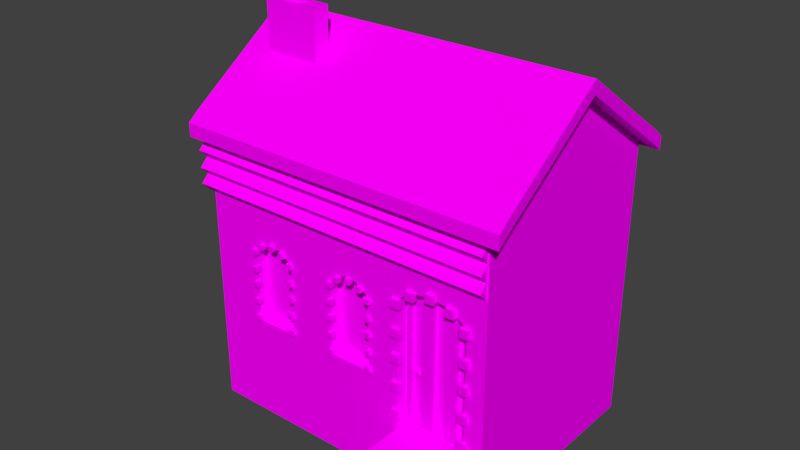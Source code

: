 # Source: b23.blend  (saved by Blender 2.77.0; exported with 4.5.12 LTS)
import bpy
from mathutils import Matrix  # noqa: F401  (used for matrix-valued properties, if any)

bpy.ops.wm.read_factory_settings(use_empty=True)
scene = bpy.context.scene
scene.name = 'Scene'

# ---- collections
col_collection_1 = bpy.data.collections.new('Collection 1'); scene.collection.children.link(col_collection_1)

# ---- images (referenced by path relative to the original .blend; pixels are not part of the script)
import os
ASSET_DIR = os.environ.get("B2B_ASSET_DIR", "")  # directory of the original .blend (textures are referenced by path, not embedded)
HERE = os.path.dirname(os.path.abspath(__file__))  # packed textures are extracted next to this script under _unpacked/

def load_image(name, relpath, width, height, colorspace="sRGB"):
    """Load a texture the original file referenced (path relative to the .blend, or extracted next to this script)."""
    p = next((c for c in (os.path.join(HERE, relpath), os.path.join(ASSET_DIR, relpath)) if relpath and os.path.exists(c)), "")
    if p:
        img = bpy.data.images.load(p, check_existing=True)
        img.name = name
    else:  # same state as the original file: an image datablock whose file is absent (Cycles renders it pink)
        img = bpy.data.images.new(name, width, height)
        img.source = "FILE"
        img.filepath = "//" + (relpath or name)
    img.colorspace_settings.name = colorspace
    return img
img_colorpalette_jpg_001 = load_image('colorPalette.jpg.001', 'colorPalette.jpg', 1024, 1024, 'sRGB')

# ---- materials (node trees are filled in below, after node groups)
mat_material = bpy.data.materials.new('Material')
mat_material.alpha_threshold = 0.0
mat_material.roughness = 0.5
mat_material.line_color = (0.0, 0.0, 0.0, 1.0)

# ---- material node trees
mat_material.use_nodes = True; mat_material.node_tree.nodes.clear()
_N = mat_material.node_tree.nodes; _L = mat_material.node_tree.links
n0 = _N.new('ShaderNodeOutputMaterial'); n0.name = 'Material Output'; n0.location = (300, 300)
n1 = _N.new('ShaderNodeBsdfDiffuse'); n1.name = 'Diffuse BSDF'; n1.location = (10, 300)
n2 = _N.new('ShaderNodeTexCoord'); n2.name = 'Texture Coordinate'; n2.location = (-183, 230)
n3 = _N.new('ShaderNodeTexImage'); n3.name = 'Image Texture'; n3.location = (228, 132)
n3.width = 140
n3.image = img_colorpalette_jpg_001
_L.new(n1.outputs[0], n0.inputs[0])
_L.new(n2.outputs[2], n3.inputs[0])
_L.new(n3.outputs[0], n1.inputs[0])
n0.is_active_output = True

# ---- world
world_world = bpy.data.worlds.new('World'); scene.world = world_world
world_world.color = (0.05088, 0.05088, 0.05088)
world_world.use_sun_shadow = False
world_world.sun_shadow_jitter_overblur = 0.0
world_world.cycles.sampling_method = 'MANUAL'

# ---- meshes
me_cube = bpy.data.meshes.new('Cube')
me_cube.from_pydata([(7.064, 7.064, 0.1073), (5.811, -7.064, 4.096), (-9.428, -7.064, 6.73), (-12.71, 7.064, 0.1073), (7.064, 7.064, 18.34), (5.811, -7.064, 12.26), (-9.428, -7.064, 11.33), (-12.71, 7.064, 18.34), (7.064, 0.0, 0.1073), (-12.71, 1.907e-06, 0.1073), (7.064, -3.338e-06, 23.25), (-12.71, 9.537e-07, 23.25), (7.064, -3.338e-06, 24.11), (7.064, -7.064, 19.2), (7.064, 7.064, 19.2), (-12.71, 7.064, 19.2), (-12.71, -7.064, 19.2), (-12.71, 9.537e-07, 24.11), (8.03, -3.338e-06, 23.25), (8.03, -7.064, 18.34), (-13.68, 9.537e-07, 23.25), (-13.68, 7.064, 18.34), (8.03, 7.064, 18.34), (-13.68, -7.064, 18.34), (8.03, -7.064, 19.2), (8.03, -3.338e-06, 24.11), (-13.68, 9.537e-07, 24.11), (-13.68, 7.064, 19.2), (8.03, 7.064, 19.2), (-13.68, -7.064, 19.2), (7.064, 7.775, 17.77), (-12.71, 7.775, 17.77), (7.064, -7.775, 17.77), (-12.71, -7.775, 17.77), (7.064, -7.775, 18.63), (7.064, 7.775, 18.63), (-12.71, 7.775, 18.63), (-12.71, -7.775, 18.63), (-13.68, -7.775, 18.63), (8.03, -7.775, 17.77), (8.03, -7.775, 18.63), (-13.68, -7.775, 17.77), (-13.68, 7.775, 18.63), (-13.68, 7.775, 17.77), (8.03, 7.775, 18.63), (8.03, 7.775, 17.77), (-5.645, 7.064, 0.1073), (-0.8095, -7.064, 6.754), (-5.645, 7.064, 18.34), (-0.8095, -7.064, 11.59), (-5.645, 9.537e-07, 0.1073), (-5.645, 7.064, 19.2), (-5.645, -7.064, 19.2), (-5.645, -1.192e-06, 24.11), (-5.645, 7.775, 17.77), (-5.645, -7.775, 17.77), (-5.645, 7.775, 18.63), (-5.645, -7.775, 18.63), (7.064, -7.064, 0.1073), (7.064, -7.064, 18.34), (-6.635, -7.064, 6.73), (-6.635, -7.064, 11.33), (5.326, -6.249, 4.581), (5.326, -6.249, 12.01), (1.738, -6.249, 4.581), (1.738, -6.249, 12.01), (1.752, -7.064, 12.63), (5.312, -7.064, 12.63), (2.569, -7.064, 13.03), (3.532, -7.064, 13.17), (4.495, -7.064, 13.03), (5.06, -6.249, 12.21), (2.004, -6.249, 12.21), (4.35, -6.249, 12.56), (3.532, -6.249, 12.68), (2.714, -6.249, 12.56), (6.172, -7.06, 0.1062), (6.172, -11.64, 0.9679), (6.172, -7.06, 0.9679), (6.172, -11.64, 0.1062), (6.172, -7.06, 0.9679), (6.172, -11.11, 0.9679), (6.172, -7.06, 1.908), (6.172, -11.11, 1.908), (6.172, -7.06, 1.908), (6.172, -10.42, 1.908), (6.172, -7.06, 2.775), (6.172, -10.42, 2.775), (6.172, -7.06, 2.775), (6.172, -9.634, 2.775), (6.172, -7.06, 3.706), (6.172, -9.634, 3.706), (6.172, -7.06, 3.706), (6.172, -8.975, 3.706), (1.114, -7.06, 0.1062), (1.114, -11.64, 0.9679), (1.114, -7.06, 0.9679), (1.114, -11.64, 0.1062), (1.114, -7.06, 0.9679), (1.114, -11.11, 0.9679), (1.114, -7.06, 1.908), (1.114, -11.11, 1.908), (1.114, -7.06, 1.908), (1.114, -10.42, 1.908), (1.114, -7.06, 2.775), (1.114, -10.42, 2.775), (1.114, -7.06, 2.775), (1.114, -9.634, 2.775), (1.114, -7.06, 3.706), (1.114, -9.634, 3.706), (1.114, -7.06, 3.706), (1.114, -8.975, 3.706), (-3.583, -7.064, 6.754), (-12.71, -7.064, 0.1073), (-12.71, -7.064, 18.34), (-3.583, -7.064, 11.59), (-6.635, -6.365, 6.73), (-9.428, -6.365, 6.73), (-9.428, -6.365, 11.33), (-6.635, -6.365, 11.33), (-6.844, -7.307, 7.178), (-6.844, -7.307, 6.838), (-9.019, -7.064, 11.75), (-7.044, -7.064, 11.75), (-8.393, -7.064, 12.12), (-7.67, -7.064, 12.12), (-7.044, -6.365, 11.75), (-9.019, -6.365, 11.75), (-7.67, -6.365, 12.12), (-8.393, -6.365, 12.12), (-6.844, -6.966, 6.838), (-6.844, -6.966, 7.178), (-6.504, -7.307, 6.838), (-6.504, -7.307, 7.178), (-6.504, -6.966, 6.838), (-6.504, -6.966, 7.178), (-6.844, -7.307, 8.316), (-6.844, -7.307, 7.976), (-6.844, -6.966, 7.976), (-6.844, -6.966, 8.316), (-6.504, -7.307, 7.976), (-6.504, -7.307, 8.316), (-6.504, -6.966, 7.976), (-6.504, -6.966, 8.316), (-6.844, -7.307, 9.455), (-6.844, -7.307, 9.114), (-6.844, -6.966, 9.114), (-6.844, -6.966, 9.455), (-6.504, -7.307, 9.114), (-6.504, -7.307, 9.455), (-6.504, -6.966, 9.114), (-6.504, -6.966, 9.455), (-6.844, -7.307, 10.48), (-6.844, -7.307, 10.14), (-6.844, -6.966, 10.14), (-6.844, -6.966, 10.48), (-6.504, -7.307, 10.14), (-6.504, -7.307, 10.48), (-6.504, -6.966, 10.14), (-6.504, -6.966, 10.48), (-6.844, -7.307, 11.62), (-6.844, -7.307, 11.27), (-6.844, -6.966, 11.27), (-6.844, -6.966, 11.62), (-6.504, -7.307, 11.27), (-6.504, -7.307, 11.62), (-6.504, -6.966, 11.27), (-6.504, -6.966, 11.62), (-8.217, -7.307, 12.34), (-8.217, -7.307, 11.99), (-8.217, -6.966, 11.99), (-8.217, -6.966, 12.34), (-7.877, -7.307, 11.99), (-7.877, -7.307, 12.34), (-7.877, -6.966, 11.99), (-7.877, -6.966, 12.34), (-7.414, -7.307, 12.13), (-7.414, -7.307, 11.79), (-7.414, -6.966, 11.79), (-7.414, -6.966, 12.13), (-7.073, -7.307, 11.79), (-7.073, -7.307, 12.13), (-7.073, -6.966, 11.79), (-7.073, -6.966, 12.13), (-9.027, -7.307, 12.13), (-9.027, -7.307, 11.79), (-9.027, -6.966, 11.79), (-9.027, -6.966, 12.13), (-8.687, -7.307, 11.79), (-8.687, -7.307, 12.13), (-8.687, -6.966, 11.79), (-8.687, -6.966, 12.13), (-9.628, -7.307, 7.178), (-9.628, -7.307, 6.838), (-9.628, -6.966, 6.838), (-9.628, -6.966, 7.178), (-9.288, -7.307, 6.838), (-9.288, -7.307, 7.178), (-9.288, -6.966, 6.838), (-9.288, -6.966, 7.178), (-9.628, -7.307, 8.316), (-9.628, -7.307, 7.976), (-9.628, -6.966, 7.976), (-9.628, -6.966, 8.316), (-9.288, -7.307, 7.976), (-9.288, -7.307, 8.316), (-9.288, -6.966, 7.976), (-9.288, -6.966, 8.316), (-9.628, -7.307, 9.455), (-9.628, -7.307, 9.114), (-9.628, -6.966, 9.114), (-9.628, -6.966, 9.455), (-9.288, -7.307, 9.114), (-9.288, -7.307, 9.455), (-9.288, -6.966, 9.114), (-9.288, -6.966, 9.455), (-9.628, -7.307, 10.48), (-9.628, -7.307, 10.14), (-9.628, -6.966, 10.14), (-9.628, -6.966, 10.48), (-9.288, -7.307, 10.14), (-9.288, -7.307, 10.48), (-9.288, -6.966, 10.14), (-9.288, -6.966, 10.48), (-9.628, -7.307, 11.62), (-9.628, -7.307, 11.27), (-9.628, -6.966, 11.27), (-9.628, -6.966, 11.62), (-9.288, -7.307, 11.27), (-9.288, -7.307, 11.62), (-9.288, -6.966, 11.27), (-9.288, -6.966, 11.62), (5.533, -7.307, 5.215), (5.533, -7.307, 4.67), (5.533, -6.966, 4.67), (5.533, -6.966, 5.215), (6.094, -7.307, 4.67), (6.094, -7.307, 5.215), (6.094, -6.966, 4.67), (6.094, -6.966, 5.215), (5.533, -7.307, 7.04), (5.533, -7.307, 6.494), (5.533, -6.966, 6.494), (5.533, -6.966, 7.04), (6.094, -7.307, 6.494), (6.094, -7.307, 7.04), (6.094, -6.966, 6.494), (6.094, -6.966, 7.04), (5.533, -7.307, 8.864), (5.533, -7.307, 8.319), (5.533, -6.966, 8.319), (5.533, -6.966, 8.864), (6.094, -7.307, 8.319), (6.094, -7.307, 8.864), (6.094, -6.966, 8.319), (6.094, -6.966, 8.864), (5.533, -7.307, 10.5), (5.533, -7.307, 9.957), (5.533, -6.966, 9.957), (5.533, -6.966, 10.5), (6.094, -7.307, 9.957), (6.094, -7.307, 10.5), (6.094, -6.966, 9.957), (6.094, -6.966, 10.5), (5.533, -7.307, 12.33), (5.533, -7.307, 11.78), (5.533, -6.966, 11.78), (5.533, -6.966, 12.33), (6.094, -7.307, 11.78), (6.094, -7.307, 12.33), (6.094, -6.966, 11.78), (6.094, -6.966, 12.33), (3.27, -7.307, 13.48), (3.27, -7.307, 12.94), (3.27, -6.966, 12.94), (3.27, -6.966, 13.48), (3.831, -7.307, 12.94), (3.831, -7.307, 13.48), (3.831, -6.966, 12.94), (3.831, -6.966, 13.48), (4.594, -7.307, 13.15), (4.594, -7.307, 12.6), (4.594, -6.966, 12.6), (4.594, -6.966, 13.15), (5.155, -7.307, 12.6), (5.155, -7.307, 13.15), (5.155, -6.966, 12.6), (5.155, -6.966, 13.15), (1.935, -7.307, 13.15), (1.935, -7.307, 12.6), (1.935, -6.966, 12.6), (1.935, -6.966, 13.15), (2.496, -7.307, 12.6), (2.496, -7.307, 13.15), (2.496, -6.966, 12.6), (2.496, -6.966, 13.15), (0.9444, -7.307, 5.215), (0.9444, -7.307, 4.67), (0.9444, -6.966, 4.67), (0.9444, -6.966, 5.215), (1.505, -7.307, 4.67), (1.505, -7.307, 5.215), (1.505, -6.966, 4.67), (1.505, -6.966, 5.215), (0.9444, -7.307, 7.04), (0.9444, -7.307, 6.494), (0.9444, -6.966, 6.494), (0.9444, -6.966, 7.04), (1.505, -7.307, 6.494), (1.505, -7.307, 7.04), (1.505, -6.966, 6.494), (1.505, -6.966, 7.04), (0.9444, -7.307, 8.864), (0.9444, -7.307, 8.319), (0.9444, -6.966, 8.319), (0.9444, -6.966, 8.864), (1.505, -7.307, 8.319), (1.505, -7.307, 8.864), (1.505, -6.966, 8.319), (1.505, -6.966, 8.864), (0.9444, -7.307, 10.5), (0.9444, -7.307, 9.957), (0.9444, -6.966, 9.957), (0.9444, -6.966, 10.5), (1.505, -7.307, 9.957), (1.505, -7.307, 10.5), (1.505, -6.966, 9.957), (1.505, -6.966, 10.5), (0.9444, -7.307, 12.33), (0.9444, -7.307, 11.78), (0.9444, -6.966, 11.78), (0.9444, -6.966, 12.33), (1.505, -7.307, 11.78), (1.505, -7.307, 12.33), (1.505, -6.966, 11.78), (1.505, -6.966, 12.33), (-11.84, -2.892, 21.57), (-10.6, -2.533, 25.27), (-11.84, -1.773, 21.57), (-10.6, -2.133, 25.27), (-8.17, -2.892, 21.57), (-9.411, -2.533, 25.27), (-8.17, -1.773, 21.57), (-9.411, -2.133, 25.27), (-11.84, -2.892, 25.27), (-11.84, -1.773, 25.27), (-8.17, -1.773, 25.27), (-8.17, -2.892, 25.27), (-10.6, -2.533, 26.52), (-10.6, -2.133, 26.52), (-9.411, -2.133, 26.52), (-9.411, -2.533, 26.52), (5.811, -6.249, 4.096), (5.811, -6.249, 12.26), (1.253, -6.249, 12.26), (1.253, -6.249, 4.096), (1.752, -6.249, 12.63), (2.569, -6.249, 13.03), (3.532, -6.249, 13.17), (4.495, -6.249, 13.03), (5.312, -6.249, 12.63), (5.326, -6.503, 4.581), (5.326, -6.503, 12.01), (1.738, -6.503, 12.01), (1.738, -6.503, 4.581), (2.004, -6.503, 12.21), (2.714, -6.503, 12.56), (3.532, -6.503, 12.68), (4.35, -6.503, 12.56), (5.06, -6.503, 12.21), (4.86, 7.775, 17.77), (5.06, -6.503, 4.581), (4.86, 7.775, 18.43), (4.87, 7.082, 18.33), (5.056, -6.249, 12.25), (4.87, 7.064, 14.22), (4.87, 7.064, 6.591), (4.35, -6.503, 4.581), (3.532, -6.503, 4.581), (2.714, -6.503, 4.581), (1.992, -6.503, 12.2), (1.97, -6.249, 12.18), (1.992, -6.503, 4.581), (1.738, -6.799, 12.01), (1.738, -6.799, 4.581), (1.992, -6.799, 4.581), (2.714, -6.799, 12.56), (3.532, -6.799, 12.68), (4.35, -6.799, 12.56), (5.06, -6.799, 12.21), (5.06, -6.799, 4.581), (4.35, -6.799, 4.581), (3.532, -6.799, 4.581), (2.714, -6.799, 4.581), (1.992, -6.799, 12.2), (2.333, -6.431, 7.445), (2.581, -6.611, 7.634), (2.239, -6.722, 7.634), (2.027, -6.431, 7.634), (2.239, -6.139, 7.634), (2.581, -6.25, 7.634), (2.428, -6.722, 7.941), (2.085, -6.611, 7.941), (2.085, -6.25, 7.941), (2.428, -6.139, 7.941), (2.64, -6.431, 7.941), (2.333, -6.431, 8.13), (-5.645, -7.064, 18.34), (-5.645, -7.064, 0.1073), (1.253, -7.064, 12.26), (1.253, -7.064, 4.096), (-3.583, -6.343, 11.89), (-3.583, -6.343, 6.819), (-0.8095, -6.343, 11.89), (-0.8095, -6.343, 6.819), (-3.054, -7.064, 12.02), (-1.338, -7.064, 12.02), (-2.51, -7.064, 12.27), (-1.882, -7.064, 12.27), (-1.338, -6.343, 12.02), (-3.054, -6.343, 12.02), (-1.882, -6.343, 12.27), (-2.51, -6.343, 12.27), (-0.9397, -7.307, 7.178), (-0.9397, -7.307, 6.838), (-0.9397, -6.966, 6.838), (-0.9397, -6.966, 7.178), (-0.5993, -7.307, 6.838), (-0.5993, -7.307, 7.178), (-0.5993, -6.966, 6.838), (-0.5993, -6.966, 7.178), (-0.9397, -7.307, 8.316), (-0.9397, -7.307, 7.976), (-0.9397, -6.966, 7.976), (-0.9397, -6.966, 8.316), (-0.5993, -7.307, 7.976), (-0.5993, -7.307, 8.316), (-0.5993, -6.966, 7.976), (-0.5993, -6.966, 8.316), (-0.9397, -7.307, 9.455), (-0.9397, -7.307, 9.114), (-0.9397, -6.966, 9.114), (-0.9397, -6.966, 9.455), (-0.5993, -7.307, 9.114), (-0.5993, -7.307, 9.455), (-0.5993, -6.966, 9.114), (-0.5993, -6.966, 9.455), (-0.9397, -7.307, 10.48), (-0.9397, -7.307, 10.14), (-0.9397, -6.966, 10.14), (-0.9397, -6.966, 10.48), (-0.5993, -7.307, 10.14), (-0.5993, -7.307, 10.48), (-0.5993, -6.966, 10.14), (-0.5993, -6.966, 10.48), (-0.9397, -7.307, 11.62), (-0.9397, -7.307, 11.27), (-0.9397, -6.966, 11.27), (-0.9397, -6.966, 11.62), (-0.5993, -7.307, 11.27), (-0.5993, -7.307, 11.62), (-0.5993, -6.966, 11.27), (-0.5993, -6.966, 11.62), (-2.313, -7.307, 12.34), (-2.313, -7.307, 11.99), (-2.313, -6.966, 11.99), (-2.313, -6.966, 12.34), (-1.973, -7.307, 11.99), (-1.973, -7.307, 12.34), (-1.973, -6.966, 11.99), (-1.973, -6.966, 12.34), (-1.509, -7.307, 12.13), (-1.509, -7.307, 11.79), (-1.509, -6.966, 11.79), (-1.509, -6.966, 12.13), (-1.169, -7.307, 11.79), (-1.169, -7.307, 12.13), (-1.169, -6.966, 11.79), (-1.169, -6.966, 12.13), (-3.123, -7.307, 12.13), (-3.123, -7.307, 11.79), (-3.123, -6.966, 11.79), (-3.123, -6.966, 12.13), (-2.783, -7.307, 11.79), (-2.783, -7.307, 12.13), (-2.783, -6.966, 11.79), (-2.783, -6.966, 12.13), (-3.724, -7.307, 7.178), (-3.724, -7.307, 6.838), (-3.724, -6.966, 6.838), (-3.724, -6.966, 7.178), (-3.384, -7.307, 6.838), (-3.384, -7.307, 7.178), (-3.384, -6.966, 6.838), (-3.384, -6.966, 7.178), (-3.724, -7.307, 8.316), (-3.724, -7.307, 7.976), (-3.724, -6.966, 7.976), (-3.724, -6.966, 8.316), (-3.384, -7.307, 7.976), (-3.384, -7.307, 8.316), (-3.384, -6.966, 7.976), (-3.384, -6.966, 8.316), (-3.724, -7.307, 9.455), (-3.724, -7.307, 9.114), (-3.724, -6.966, 9.114), (-3.724, -6.966, 9.455), (-3.384, -7.307, 9.114), (-3.384, -7.307, 9.455), (-3.384, -6.966, 9.114), (-3.384, -6.966, 9.455), (-3.724, -7.307, 10.48), (-3.724, -7.307, 10.14), (-3.724, -6.966, 10.14), (-3.724, -6.966, 10.48), (-3.384, -7.307, 10.14), (-3.384, -7.307, 10.48), (-3.384, -6.966, 10.14), (-3.384, -6.966, 10.48), (-3.724, -7.307, 11.62), (-3.724, -7.307, 11.27), (-3.724, -6.966, 11.27), (-3.724, -6.966, 11.62), (-3.384, -7.307, 11.27), (-3.384, -7.307, 11.62), (-3.384, -6.966, 11.27), (-3.384, -6.966, 11.62), (-13.21, -7.026, 15.32), (-13.21, -7.583, 15.88), (-13.21, -6.469, 15.88), (-13.21, -7.026, 16.44), (6.952, -7.026, 15.32), (6.952, -7.583, 15.88), (6.952, -6.469, 15.88), (6.952, -7.026, 16.44), (-13.21, -7.026, 16.41), (-13.21, -7.583, 16.97), (-13.21, -6.469, 16.97), (-13.21, -7.026, 17.53), (6.952, -7.026, 16.41), (6.952, -7.583, 16.97), (6.952, -6.469, 16.97), (6.952, -7.026, 17.53), (-13.21, -7.026, 14.31), (-13.21, -7.583, 14.87), (-13.21, -6.469, 14.87), (-13.21, -7.026, 15.43), (6.952, -7.026, 14.31), (6.952, -7.583, 14.87), (6.952, -6.469, 14.87), (6.952, -7.026, 15.43)], [], [(17, 15, 27, 26), (8, 10, 59, 58), (6, 122, 124, 125, 123, 61, 407, 114), (9, 11, 7, 3), (50, 408, 113, 9), (113, 114, 11, 9), (0, 4, 10, 8), (24, 13, 34, 40), (48, 46, 3, 7), (46, 50, 9, 3), (53, 17, 16, 52), (11, 114, 23, 20), (59, 10, 18, 19), (51, 15, 17, 53), (16, 17, 26, 29), (19, 18, 25, 24), (20, 23, 29, 26), (21, 20, 26, 27), (18, 22, 28, 25), (21, 27, 42, 43), (12, 13, 24, 25), (7, 21, 43, 31), (14, 12, 25, 28), (19, 24, 40, 39), (10, 4, 22, 18), (7, 11, 20, 21), (51, 14, 35, 56), (52, 16, 37, 57), (36, 31, 43, 42), (33, 37, 38, 41), (30, 35, 44, 45), (34, 32, 39, 40), (28, 22, 45, 44), (54, 31, 36, 56), (14, 28, 44, 35), (55, 32, 34, 57), (59, 19, 39, 32), (22, 4, 30, 45), (23, 114, 33, 41), (29, 23, 41, 38), (27, 15, 36, 42), (16, 29, 38, 37), (48, 7, 31, 54), (407, 59, 32, 55), (4, 48, 54, 370, 373), (114, 407, 55, 33), (33, 55, 57, 37), (30, 370, 372, 35), (13, 52, 57, 34), (14, 51, 53, 12), (12, 53, 52, 13), (0, 8, 50, 46), (4, 0, 376, 375, 48), (409, 66, 68, 69, 70, 67, 5, 59, 407), (8, 58, 408, 50), (5, 1, 58, 59), (49, 416, 419, 413), (5, 67, 360, 353), (1, 5, 353, 352), (409, 410, 355, 354), (71, 73, 368, 369), (410, 1, 352, 355), (66, 356, 357, 68), (68, 357, 358, 69), (69, 358, 359, 70), (70, 359, 360, 67), (66, 409, 354, 356), (95, 97, 79, 77), (77, 78, 80, 81), (76, 94, 96, 78), (96, 98, 80, 78), (98, 100, 82, 80), (85, 103, 101, 83), (97, 94, 76, 79), (89, 107, 105, 87), (87, 105, 103, 85), (81, 80, 82, 83), (104, 106, 88, 86), (83, 82, 84, 85), (83, 101, 99, 81), (91, 109, 107, 89), (85, 84, 86, 87), (100, 102, 84, 82), (106, 108, 90, 88), (87, 86, 88, 89), (102, 104, 86, 84), (108, 110, 92, 90), (89, 88, 90, 91), (91, 90, 92, 93), (93, 111, 109, 91), (79, 76, 80, 77), (95, 99, 98, 96), (97, 95, 98, 94), (99, 101, 100, 98), (101, 103, 102, 100), (103, 105, 104, 102), (105, 107, 106, 104), (107, 109, 108, 106), (109, 111, 110, 108), (93, 92, 110, 111), (81, 99, 95, 77), (15, 51, 56, 36), (2, 6, 114, 113), (60, 2, 113, 408), (61, 60, 408, 407), (61, 123, 126, 119), (120, 131, 130, 121), (60, 61, 119, 116), (6, 2, 117, 118), (116, 119, 126, 128, 129, 127, 118, 117), (2, 60, 116, 117), (122, 127, 129, 124), (124, 129, 128, 125), (125, 128, 126, 123), (122, 6, 118, 127), (131, 135, 134, 130), (135, 133, 132, 134), (133, 120, 121, 132), (121, 130, 134, 132), (133, 135, 131, 120), (136, 139, 138, 137), (139, 143, 142, 138), (143, 141, 140, 142), (141, 136, 137, 140), (137, 138, 142, 140), (141, 143, 139, 136), (144, 147, 146, 145), (147, 151, 150, 146), (151, 149, 148, 150), (149, 144, 145, 148), (145, 146, 150, 148), (149, 151, 147, 144), (152, 155, 154, 153), (155, 159, 158, 154), (159, 157, 156, 158), (157, 152, 153, 156), (153, 154, 158, 156), (157, 159, 155, 152), (160, 163, 162, 161), (163, 167, 166, 162), (167, 165, 164, 166), (165, 160, 161, 164), (161, 162, 166, 164), (165, 167, 163, 160), (168, 171, 170, 169), (171, 175, 174, 170), (175, 173, 172, 174), (173, 168, 169, 172), (169, 170, 174, 172), (173, 175, 171, 168), (176, 179, 178, 177), (179, 183, 182, 178), (183, 181, 180, 182), (181, 176, 177, 180), (177, 178, 182, 180), (181, 183, 179, 176), (184, 187, 186, 185), (187, 191, 190, 186), (191, 189, 188, 190), (189, 184, 185, 188), (185, 186, 190, 188), (189, 191, 187, 184), (192, 195, 194, 193), (195, 199, 198, 194), (199, 197, 196, 198), (197, 192, 193, 196), (193, 194, 198, 196), (197, 199, 195, 192), (200, 203, 202, 201), (203, 207, 206, 202), (207, 205, 204, 206), (205, 200, 201, 204), (201, 202, 206, 204), (205, 207, 203, 200), (208, 211, 210, 209), (211, 215, 214, 210), (215, 213, 212, 214), (213, 208, 209, 212), (209, 210, 214, 212), (213, 215, 211, 208), (216, 219, 218, 217), (219, 223, 222, 218), (223, 221, 220, 222), (221, 216, 217, 220), (217, 218, 222, 220), (221, 223, 219, 216), (224, 227, 226, 225), (227, 231, 230, 226), (231, 229, 228, 230), (229, 224, 225, 228), (225, 226, 230, 228), (229, 231, 227, 224), (232, 235, 234, 233), (235, 239, 238, 234), (239, 237, 236, 238), (237, 232, 233, 236), (233, 234, 238, 236), (237, 239, 235, 232), (240, 243, 242, 241), (243, 247, 246, 242), (247, 245, 244, 246), (245, 240, 241, 244), (241, 242, 246, 244), (245, 247, 243, 240), (248, 251, 250, 249), (251, 255, 254, 250), (255, 253, 252, 254), (253, 248, 249, 252), (249, 250, 254, 252), (253, 255, 251, 248), (256, 259, 258, 257), (259, 263, 262, 258), (263, 261, 260, 262), (261, 256, 257, 260), (257, 258, 262, 260), (261, 263, 259, 256), (264, 267, 266, 265), (267, 271, 270, 266), (271, 269, 268, 270), (269, 264, 265, 268), (265, 266, 270, 268), (269, 271, 267, 264), (272, 275, 274, 273), (275, 279, 278, 274), (279, 277, 276, 278), (277, 272, 273, 276), (273, 274, 278, 276), (277, 279, 275, 272), (280, 283, 282, 281), (283, 287, 286, 282), (287, 285, 284, 286), (285, 280, 281, 284), (281, 282, 286, 284), (285, 287, 283, 280), (288, 291, 290, 289), (291, 295, 294, 290), (295, 293, 292, 294), (293, 288, 289, 292), (289, 290, 294, 292), (293, 295, 291, 288), (296, 299, 298, 297), (299, 303, 302, 298), (303, 301, 300, 302), (301, 296, 297, 300), (297, 298, 302, 300), (301, 303, 299, 296), (304, 307, 306, 305), (307, 311, 310, 306), (311, 309, 308, 310), (309, 304, 305, 308), (305, 306, 310, 308), (309, 311, 307, 304), (312, 315, 314, 313), (315, 319, 318, 314), (319, 317, 316, 318), (317, 312, 313, 316), (313, 314, 318, 316), (317, 319, 315, 312), (320, 323, 322, 321), (323, 327, 326, 322), (327, 325, 324, 326), (325, 320, 321, 324), (321, 322, 326, 324), (325, 327, 323, 320), (328, 331, 330, 329), (331, 335, 334, 330), (335, 333, 332, 334), (333, 328, 329, 332), (329, 330, 334, 332), (333, 335, 331, 328), (344, 345, 338, 336), (345, 346, 342, 338), (346, 347, 340, 342), (347, 344, 336, 340), (336, 338, 342, 340), (341, 343, 350, 351), (337, 339, 345, 344), (339, 343, 346, 345), (343, 341, 347, 346), (341, 337, 344, 347), (351, 350, 349, 348), (339, 337, 348, 349), (337, 341, 351, 348), (343, 339, 349, 350), (63, 62, 352, 353), (64, 65, 354, 355), (62, 64, 355, 352), (72, 75, 357, 356), (75, 74, 358, 357), (74, 73, 359, 358), (73, 374, 71, 360, 359), (65, 381, 72, 356, 354), (71, 63, 353, 360), (361, 362, 369, 371), (75, 72, 365, 366), (62, 63, 362, 361), (72, 381, 380, 365), (74, 75, 366, 367), (65, 64, 364, 363), (63, 71, 369, 362), (73, 74, 367, 368), (64, 62, 361, 371, 377, 378, 379, 382, 364), (35, 372, 370, 54, 56), (370, 30, 4, 373), (378, 367, 387, 392), (71, 374, 73), (48, 375, 376, 0, 46), (390, 389, 388, 391), (377, 368, 367, 378), (364, 382, 385, 384), (379, 366, 365, 380, 382), (380, 381, 65, 363), (380, 363, 383, 394), (392, 387, 386, 393), (385, 394, 383, 384), (382, 380, 394, 385), (369, 368, 388, 389), (377, 371, 390, 391), (379, 378, 392, 393), (371, 369, 389, 390), (368, 377, 391, 388), (367, 366, 386, 387), (366, 379, 393, 386), (363, 364, 384, 383), (395, 396, 397), (396, 395, 400), (395, 397, 398), (395, 398, 399), (395, 399, 400), (396, 400, 405), (397, 396, 401), (398, 397, 402), (399, 398, 403), (400, 399, 404), (396, 405, 401), (397, 401, 402), (398, 402, 403), (399, 403, 404), (400, 404, 405), (401, 405, 406), (402, 401, 406), (403, 402, 406), (404, 403, 406), (405, 404, 406), (112, 115, 407, 408), (49, 47, 410, 409), (1, 410, 408, 58), (47, 112, 408, 410), (415, 115, 411, 420), (47, 49, 413, 414), (115, 112, 412, 411), (414, 413, 419, 421, 422, 420, 411, 412), (112, 47, 414, 412), (415, 420, 422, 417), (417, 422, 421, 418), (418, 421, 419, 416), (115, 415, 417, 418, 416, 49, 409, 407), (423, 426, 425, 424), (426, 430, 429, 425), (430, 428, 427, 429), (428, 423, 424, 427), (424, 425, 429, 427), (428, 430, 426, 423), (431, 434, 433, 432), (434, 438, 437, 433), (438, 436, 435, 437), (436, 431, 432, 435), (432, 433, 437, 435), (436, 438, 434, 431), (439, 442, 441, 440), (442, 446, 445, 441), (446, 444, 443, 445), (444, 439, 440, 443), (440, 441, 445, 443), (444, 446, 442, 439), (447, 450, 449, 448), (450, 454, 453, 449), (454, 452, 451, 453), (452, 447, 448, 451), (448, 449, 453, 451), (452, 454, 450, 447), (455, 458, 457, 456), (458, 462, 461, 457), (462, 460, 459, 461), (460, 455, 456, 459), (456, 457, 461, 459), (460, 462, 458, 455), (463, 466, 465, 464), (466, 470, 469, 465), (470, 468, 467, 469), (468, 463, 464, 467), (464, 465, 469, 467), (468, 470, 466, 463), (471, 474, 473, 472), (474, 478, 477, 473), (478, 476, 475, 477), (476, 471, 472, 475), (472, 473, 477, 475), (476, 478, 474, 471), (479, 482, 481, 480), (482, 486, 485, 481), (486, 484, 483, 485), (484, 479, 480, 483), (480, 481, 485, 483), (484, 486, 482, 479), (487, 490, 489, 488), (490, 494, 493, 489), (494, 492, 491, 493), (492, 487, 488, 491), (488, 489, 493, 491), (492, 494, 490, 487), (495, 498, 497, 496), (498, 502, 501, 497), (502, 500, 499, 501), (500, 495, 496, 499), (496, 497, 501, 499), (500, 502, 498, 495), (503, 506, 505, 504), (506, 510, 509, 505), (510, 508, 507, 509), (508, 503, 504, 507), (504, 505, 509, 507), (508, 510, 506, 503), (511, 514, 513, 512), (514, 518, 517, 513), (518, 516, 515, 517), (516, 511, 512, 515), (512, 513, 517, 515), (516, 518, 514, 511), (519, 522, 521, 520), (522, 526, 525, 521), (526, 524, 523, 525), (524, 519, 520, 523), (520, 521, 525, 523), (524, 526, 522, 519), (528, 530, 529, 527), (530, 534, 533, 529), (534, 532, 531, 533), (532, 528, 527, 531), (527, 529, 533, 531), (532, 534, 530, 528), (536, 538, 537, 535), (538, 542, 541, 537), (542, 540, 539, 541), (540, 536, 535, 539), (535, 537, 541, 539), (540, 542, 538, 536), (544, 546, 545, 543), (546, 550, 549, 545), (550, 548, 547, 549), (548, 544, 543, 547), (543, 545, 549, 547), (548, 550, 546, 544)])
_uv = me_cube.uv_layers.new(name='UVMap')
_uv.uv.foreach_set('vector', [0.6294, 0.3732, 0.6314, 0.3732, 0.6314, 0.3736, 0.6294, 0.3736, 0.9627, 0.1026, 0.9627, 0.1111, 0.9607, 0.1089, 0.9607, 0.1026, 0.9679, 0.1039, 0.9678, 0.1037, 0.9676, 0.1035, 0.9674, 0.1035, 0.9672, 0.1037, 0.9671, 0.1039, 0.9668, 0.1026, 0.9689, 0.1026, 0.9587, 0.1111, 0.9587, 0.1026, 0.9607, 0.1048, 0.9607, 0.1111, 0.9677, 0.1206, 0.9697, 0.1206, 0.9697, 0.1238, 0.9677, 0.1238, 0.9566, 0.1111, 0.9566, 0.1048, 0.9587, 0.1026, 0.9587, 0.1111, 0.9648, 0.1026, 0.9648, 0.1089, 0.9627, 0.1111, 0.9627, 0.1026, 0.6336, 0.3736, 0.6336, 0.3732, 0.6338, 0.3732, 0.6338, 0.3736, 0.9656, 0.1143, 0.9697, 0.1143, 0.9697, 0.1175, 0.9656, 0.1175, 0.9656, 0.1206, 0.9677, 0.1206, 0.9677, 0.1238, 0.9656, 0.1238, 0.6316, 0.3708, 0.6316, 0.3684, 0.6336, 0.3684, 0.6336, 0.3708, 0.6294, 0.3788, 0.6314, 0.3788, 0.6314, 0.3791, 0.6294, 0.3791, 0.6314, 0.3739, 0.6294, 0.3739, 0.6294, 0.3736, 0.6314, 0.3736, 0.6314, 0.3708, 0.6314, 0.3732, 0.6294, 0.3732, 0.6294, 0.3708, 0.6336, 0.3684, 0.6316, 0.3684, 0.6316, 0.368, 0.6336, 0.368, 0.6344, 0.3738, 0.6333, 0.3762, 0.6331, 0.3762, 0.6342, 0.3738, 0.6318, 0.3762, 0.6329, 0.3787, 0.6327, 0.3787, 0.6316, 0.3762, 0.6329, 0.3738, 0.6318, 0.3762, 0.6316, 0.3762, 0.6327, 0.3738, 0.6333, 0.3762, 0.6344, 0.3787, 0.6342, 0.3787, 0.6331, 0.3762, 0.6329, 0.3738, 0.6327, 0.3738, 0.6329, 0.3736, 0.6331, 0.3736, 0.6316, 0.3732, 0.6336, 0.3732, 0.6336, 0.3736, 0.6316, 0.3736, 0.6358, 0.3684, 0.6358, 0.368, 0.636, 0.368, 0.636, 0.3684, 0.6314, 0.3684, 0.6294, 0.3684, 0.6294, 0.368, 0.6314, 0.368, 0.6344, 0.3738, 0.6342, 0.3738, 0.6343, 0.3736, 0.6345, 0.3736, 0.6338, 0.3732, 0.6358, 0.3732, 0.6358, 0.3736, 0.6338, 0.3736, 0.6358, 0.3684, 0.6338, 0.3684, 0.6338, 0.368, 0.6358, 0.368, 0.6314, 0.3708, 0.6314, 0.3684, 0.6316, 0.3684, 0.6316, 0.3708, 0.6336, 0.3708, 0.6336, 0.3684, 0.6338, 0.3684, 0.6338, 0.3708, 0.6361, 0.3732, 0.6362, 0.3732, 0.6362, 0.3736, 0.6361, 0.3736, 0.6361, 0.3684, 0.636, 0.3684, 0.636, 0.368, 0.6361, 0.368, 0.6362, 0.3684, 0.6361, 0.3684, 0.6361, 0.368, 0.6362, 0.368, 0.636, 0.3732, 0.6361, 0.3732, 0.6361, 0.3736, 0.636, 0.3736, 0.6342, 0.3787, 0.6344, 0.3787, 0.6345, 0.3789, 0.6343, 0.3789, 0.6362, 0.3708, 0.6362, 0.3732, 0.6361, 0.3732, 0.6361, 0.3708, 0.6314, 0.3684, 0.6314, 0.368, 0.6316, 0.368, 0.6316, 0.3684, 0.6361, 0.3708, 0.6361, 0.3732, 0.636, 0.3732, 0.636, 0.3708, 0.6314, 0.3739, 0.6314, 0.3736, 0.6316, 0.3736, 0.6316, 0.3739, 0.6358, 0.3736, 0.6358, 0.3732, 0.636, 0.3732, 0.636, 0.3736, 0.6314, 0.3791, 0.6314, 0.3788, 0.6316, 0.3788, 0.6316, 0.3791, 0.6327, 0.3787, 0.6329, 0.3787, 0.6331, 0.3789, 0.6329, 0.3789, 0.6314, 0.3736, 0.6314, 0.3732, 0.6316, 0.3732, 0.6316, 0.3736, 0.6336, 0.3684, 0.6336, 0.368, 0.6338, 0.368, 0.6338, 0.3684, 0.6358, 0.3708, 0.6358, 0.3684, 0.636, 0.3684, 0.636, 0.3708, 0.6314, 0.3763, 0.6314, 0.3739, 0.6316, 0.3739, 0.6316, 0.3763, 0.6358, 0.3732, 0.6358, 0.3708, 0.636, 0.3708, 0.636, 0.3725, 0.6358, 0.3725, 0.6314, 0.3788, 0.6314, 0.3763, 0.6316, 0.3763, 0.6316, 0.3788, 0.6361, 0.3684, 0.6361, 0.3708, 0.636, 0.3708, 0.636, 0.3684, 0.6362, 0.3684, 0.6362, 0.3691, 0.6362, 0.3691, 0.6361, 0.3684, 0.6336, 0.3732, 0.6336, 0.3708, 0.6338, 0.3708, 0.6338, 0.3732, 0.6314, 0.3684, 0.6314, 0.3708, 0.6294, 0.3708, 0.6294, 0.3684, 0.6316, 0.3732, 0.6316, 0.3708, 0.6336, 0.3708, 0.6336, 0.3732, 0.9656, 0.1175, 0.9677, 0.1175, 0.9677, 0.1206, 0.9656, 0.1206, 0.9656, 0.1111, 0.9697, 0.1111, 0.9678, 0.1121, 0.9656, 0.1121, 0.9656, 0.1143, 0.9665, 0.1034, 0.9663, 0.1033, 0.9661, 0.1031, 0.9658, 0.103, 0.9655, 0.1031, 0.9653, 0.1033, 0.9652, 0.1034, 0.9648, 0.1026, 0.9668, 0.1026, 0.9677, 0.1175, 0.9697, 0.1175, 0.9697, 0.1206, 0.9677, 0.1206, 0.9652, 0.1034, 0.9652, 0.1071, 0.9648, 0.1089, 0.9648, 0.1026, 0.9665, 0.1038, 0.9666, 0.1037, 0.9666, 0.1037, 0.9665, 0.1038, 0.9605, 0.1206, 0.9605, 0.1208, 0.9603, 0.1208, 0.9603, 0.1206, 0.9631, 0.1183, 0.9631, 0.122, 0.9629, 0.122, 0.9629, 0.1183, 0.9626, 0.122, 0.9626, 0.1183, 0.9629, 0.1183, 0.9629, 0.122, 0.5345, 0.2335, 0.5345, 0.2343, 0.534, 0.2343, 0.534, 0.2335, 0.96, 0.1226, 0.96, 0.1206, 0.9603, 0.1206, 0.9603, 0.1226, 0.9605, 0.1224, 0.9603, 0.1224, 0.9603, 0.1221, 0.9605, 0.1221, 0.9605, 0.1221, 0.9603, 0.1221, 0.9603, 0.1216, 0.9605, 0.1216, 0.9605, 0.1216, 0.9603, 0.1216, 0.9603, 0.1212, 0.9605, 0.1212, 0.9605, 0.1212, 0.9603, 0.1212, 0.9603, 0.1208, 0.9605, 0.1208, 0.9605, 0.1224, 0.9605, 0.1226, 0.9603, 0.1226, 0.9603, 0.1224, 0.5269, 0.03052, 0.5272, 0.03052, 0.5272, 0.03279, 0.5269, 0.03279, 0.5186, 0.01476, 0.5186, 0.01476, 0.5186, 0.01476, 0.5186, 0.01476, 0.5269, 0.03052, 0.5269, 0.03279, 0.5267, 0.03279, 0.5267, 0.03052, 0.5186, 0.01476, 0.5186, 0.01476, 0.5186, 0.01476, 0.5186, 0.01476, 0.5253, 0.03279, 0.5251, 0.03279, 0.5251, 0.03052, 0.5253, 0.03052, 0.5241, 0.03279, 0.5241, 0.03507, 0.5239, 0.03507, 0.5239, 0.03279, 0.5217, 0.03052, 0.523, 0.03052, 0.523, 0.03279, 0.5217, 0.03279, 0.5272, 0.03444, 0.5272, 0.03217, 0.5274, 0.03217, 0.5274, 0.03444, 0.5264, 0.03279, 0.5264, 0.03052, 0.5267, 0.03052, 0.5267, 0.03279, 0.5303, 0.02292, 0.5303, 0.0211, 0.5306, 0.0211, 0.5306, 0.02292, 0.5186, 0.01476, 0.5186, 0.01476, 0.5186, 0.01476, 0.5186, 0.01476, 0.5186, 0.01476, 0.5186, 0.01476, 0.5186, 0.01476, 0.5186, 0.01476, 0.5253, 0.03279, 0.5253, 0.03052, 0.5256, 0.03052, 0.5256, 0.03279, 0.5259, 0.03279, 0.5259, 0.03052, 0.5262, 0.03052, 0.5262, 0.03279, 0.5308, 0.02325, 0.5308, 0.02174, 0.5311, 0.02174, 0.5311, 0.02325, 0.5186, 0.01476, 0.5186, 0.01476, 0.5186, 0.01476, 0.5186, 0.01476, 0.5259, 0.03279, 0.5256, 0.03279, 0.5256, 0.03052, 0.5259, 0.03052, 0.5186, 0.01476, 0.5186, 0.01476, 0.5186, 0.01476, 0.5186, 0.01476, 0.5264, 0.03279, 0.5262, 0.03279, 0.5262, 0.03052, 0.5264, 0.03052, 0.5186, 0.01476, 0.5186, 0.01476, 0.5186, 0.01476, 0.5186, 0.01476, 0.5246, 0.03279, 0.5246, 0.03395, 0.5243, 0.03395, 0.5243, 0.03279, 0.5243, 0.03279, 0.5243, 0.03395, 0.5243, 0.03395, 0.5243, 0.03309, 0.524, 0.03052, 0.524, 0.03279, 0.5239, 0.03279, 0.5239, 0.03052, 0.5301, 0.0211, 0.5301, 0.02316, 0.5299, 0.02316, 0.5299, 0.0211, 0.5299, 0.0211, 0.5299, 0.02134, 0.5299, 0.02316, 0.5299, 0.02316, 0.5303, 0.02316, 0.5301, 0.02316, 0.5301, 0.0211, 0.5303, 0.0211, 0.522, 0.03462, 0.5217, 0.03462, 0.5217, 0.03279, 0.522, 0.03279, 0.5268, 0.02095, 0.5268, 0.02126, 0.5268, 0.02277, 0.5268, 0.02277, 0.5243, 0.03431, 0.5241, 0.03431, 0.5241, 0.03279, 0.5243, 0.03279, 0.5186, 0.01476, 0.5186, 0.01476, 0.5186, 0.01476, 0.5186, 0.01476, 0.5253, 0.03395, 0.5251, 0.03395, 0.5251, 0.03279, 0.5253, 0.03279, 0.5268, 0.01979, 0.5268, 0.02009, 0.5268, 0.02095, 0.5268, 0.02095, 0.524, 0.03052, 0.5246, 0.03052, 0.5246, 0.03279, 0.524, 0.03279, 0.5275, 0.03217, 0.5275, 0.03444, 0.5274, 0.03444, 0.5274, 0.03217, 0.6314, 0.3732, 0.6314, 0.3708, 0.6316, 0.3708, 0.6316, 0.3732, 0.9679, 0.1059, 0.9679, 0.1039, 0.9689, 0.1026, 0.9689, 0.1089, 0.9671, 0.1059, 0.9679, 0.1059, 0.9689, 0.1089, 0.9668, 0.1089, 0.9671, 0.1039, 0.9671, 0.1059, 0.9668, 0.1089, 0.9668, 0.1026, 0.9605, 0.1208, 0.9605, 0.1206, 0.9607, 0.1206, 0.9607, 0.1208, 0.5232, 0.03374, 0.5232, 0.03359, 0.5233, 0.03359, 0.5233, 0.03374, 0.9605, 0.1228, 0.9605, 0.1208, 0.9607, 0.1208, 0.9607, 0.1228, 0.9609, 0.1208, 0.9609, 0.1228, 0.9607, 0.1228, 0.9607, 0.1208, 0.9371, 0.02241, 0.9371, 0.02034, 0.9372, 0.02015, 0.9374, 0.01999, 0.9376, 0.01999, 0.9378, 0.02015, 0.9379, 0.02034, 0.9379, 0.02241, 0.9687, 0.1102, 0.9687, 0.1089, 0.9689, 0.1089, 0.9689, 0.1102, 0.9643, 0.1215, 0.9641, 0.1215, 0.9641, 0.1212, 0.9643, 0.1212, 0.9643, 0.1212, 0.9641, 0.1212, 0.9641, 0.1209, 0.9643, 0.1209, 0.9643, 0.1209, 0.9641, 0.1209, 0.9641, 0.1206, 0.9643, 0.1206, 0.9609, 0.1206, 0.9609, 0.1208, 0.9607, 0.1208, 0.9607, 0.1206, 0.5266, 0.03375, 0.5266, 0.0336, 0.5267, 0.0336, 0.5267, 0.03375, 0.5258, 0.03381, 0.5258, 0.03366, 0.5259, 0.03366, 0.5259, 0.03381, 0.5307, 0.02308, 0.5307, 0.02292, 0.5308, 0.02292, 0.5308, 0.02308, 0.5266, 0.0336, 0.5266, 0.03344, 0.5267, 0.03344, 0.5267, 0.0336, 0.5231, 0.03344, 0.5231, 0.03359, 0.523, 0.03359, 0.523, 0.03344, 0.527, 0.03375, 0.527, 0.0336, 0.5271, 0.0336, 0.5271, 0.03375, 0.5266, 0.03344, 0.5266, 0.03344, 0.5266, 0.0336, 0.5266, 0.0336, 0.5268, 0.03375, 0.5268, 0.0336, 0.5269, 0.0336, 0.5269, 0.03375, 0.5308, 0.02323, 0.5307, 0.02323, 0.5307, 0.02308, 0.5308, 0.02308, 0.5267, 0.0336, 0.5267, 0.03344, 0.5268, 0.03344, 0.5268, 0.0336, 0.5237, 0.03344, 0.5237, 0.03359, 0.5236, 0.03359, 0.5236, 0.03344, 0.5264, 0.03375, 0.5264, 0.0336, 0.5265, 0.0336, 0.5265, 0.03375, 0.5267, 0.03375, 0.5267, 0.0336, 0.5268, 0.0336, 0.5268, 0.03375, 0.5229, 0.03381, 0.5229, 0.03366, 0.523, 0.03366, 0.523, 0.03381, 0.5256, 0.03366, 0.5256, 0.03381, 0.5255, 0.03381, 0.5255, 0.03366, 0.5258, 0.03351, 0.5258, 0.03336, 0.5259, 0.03336, 0.5259, 0.03351, 0.5236, 0.03344, 0.5236, 0.03359, 0.5235, 0.03359, 0.5235, 0.03344, 0.5236, 0.03374, 0.5236, 0.03359, 0.5237, 0.03359, 0.5237, 0.03374, 0.5256, 0.03366, 0.5257, 0.03366, 0.5257, 0.03381, 0.5256, 0.03381, 0.5305, 0.02308, 0.5305, 0.02292, 0.5306, 0.02292, 0.5306, 0.02308, 0.5266, 0.03329, 0.5266, 0.03329, 0.5266, 0.03344, 0.5266, 0.03344, 0.5257, 0.03351, 0.5257, 0.03336, 0.5258, 0.03336, 0.5258, 0.03351, 0.5235, 0.03344, 0.5235, 0.03359, 0.5234, 0.03359, 0.5234, 0.03344, 0.5229, 0.03366, 0.5229, 0.03351, 0.523, 0.03351, 0.523, 0.03366, 0.526, 0.03383, 0.526, 0.03368, 0.5261, 0.03368, 0.5261, 0.03383, 0.5269, 0.03375, 0.5269, 0.0336, 0.527, 0.0336, 0.527, 0.03375, 0.5257, 0.03366, 0.5258, 0.03366, 0.5258, 0.03381, 0.5257, 0.03381, 0.5262, 0.03351, 0.5262, 0.03336, 0.5263, 0.03336, 0.5263, 0.03351, 0.5234, 0.03344, 0.5234, 0.03359, 0.5233, 0.03359, 0.5233, 0.03344, 0.5305, 0.02323, 0.5305, 0.02308, 0.5306, 0.02308, 0.5306, 0.02323, 0.527, 0.03329, 0.5271, 0.03329, 0.5271, 0.03344, 0.527, 0.03344, 0.5267, 0.03344, 0.5267, 0.03329, 0.5268, 0.03329, 0.5268, 0.03344, 0.5269, 0.03329, 0.527, 0.03329, 0.527, 0.03344, 0.5269, 0.03344, 0.5231, 0.03359, 0.5231, 0.03344, 0.5232, 0.03344, 0.5232, 0.03359, 0.5265, 0.03344, 0.5265, 0.0336, 0.5264, 0.0336, 0.5264, 0.03344, 0.5234, 0.03374, 0.5234, 0.03359, 0.5235, 0.03359, 0.5235, 0.03374, 0.5265, 0.0336, 0.5266, 0.0336, 0.5266, 0.03375, 0.5265, 0.03375, 0.5265, 0.03344, 0.5265, 0.03329, 0.5266, 0.03329, 0.5266, 0.03344, 0.5255, 0.03351, 0.5256, 0.03351, 0.5256, 0.03366, 0.5255, 0.03366, 0.5232, 0.03359, 0.5232, 0.03344, 0.5233, 0.03344, 0.5233, 0.03359, 0.5238, 0.03344, 0.5238, 0.03359, 0.5237, 0.03359, 0.5237, 0.03344, 0.5233, 0.03374, 0.5233, 0.03359, 0.5234, 0.03359, 0.5234, 0.03374, 0.5237, 0.03359, 0.5238, 0.03359, 0.5238, 0.03374, 0.5237, 0.03374, 0.5256, 0.03351, 0.5256, 0.03336, 0.5257, 0.03336, 0.5257, 0.03351, 0.5254, 0.03351, 0.5255, 0.03351, 0.5255, 0.03366, 0.5254, 0.03366, 0.5255, 0.03351, 0.5255, 0.03336, 0.5256, 0.03336, 0.5256, 0.03351, 0.5255, 0.03336, 0.5255, 0.03351, 0.5254, 0.03351, 0.5254, 0.03336, 0.5307, 0.02251, 0.5307, 0.02236, 0.5308, 0.02236, 0.5308, 0.02251, 0.5307, 0.02266, 0.5308, 0.02266, 0.5308, 0.02282, 0.5307, 0.02282, 0.5254, 0.03381, 0.5254, 0.03366, 0.5255, 0.03366, 0.5255, 0.03381, 0.5266, 0.0336, 0.5266, 0.0336, 0.5266, 0.03375, 0.5266, 0.03375, 0.523, 0.03374, 0.523, 0.03359, 0.5231, 0.03359, 0.5231, 0.03374, 0.527, 0.03344, 0.527, 0.0336, 0.5269, 0.0336, 0.5269, 0.03344, 0.5253, 0.03366, 0.5253, 0.03351, 0.5254, 0.03351, 0.5254, 0.03366, 0.5235, 0.03359, 0.5236, 0.03359, 0.5236, 0.03374, 0.5235, 0.03374, 0.5231, 0.03374, 0.5231, 0.03359, 0.5232, 0.03359, 0.5232, 0.03374, 0.5266, 0.0336, 0.5265, 0.0336, 0.5265, 0.03344, 0.5266, 0.03344, 0.5262, 0.03366, 0.5262, 0.03351, 0.5263, 0.03351, 0.5263, 0.03366, 0.5271, 0.03344, 0.5271, 0.0336, 0.527, 0.0336, 0.527, 0.03344, 0.5306, 0.02323, 0.5306, 0.02308, 0.5307, 0.02308, 0.5307, 0.02323, 0.5262, 0.03366, 0.5263, 0.03366, 0.5263, 0.03381, 0.5262, 0.03381, 0.5253, 0.03381, 0.5253, 0.03366, 0.5254, 0.03366, 0.5254, 0.03381, 0.5253, 0.03336, 0.5254, 0.03336, 0.5254, 0.03351, 0.5253, 0.03351, 0.5258, 0.03366, 0.5258, 0.03351, 0.5259, 0.03351, 0.5259, 0.03366, 0.5307, 0.02236, 0.5307, 0.02251, 0.5306, 0.02251, 0.5306, 0.02236, 0.5306, 0.02308, 0.5306, 0.02292, 0.5307, 0.02292, 0.5307, 0.02308, 0.5307, 0.02251, 0.5308, 0.02251, 0.5308, 0.02266, 0.5307, 0.02266, 0.5264, 0.03344, 0.5264, 0.03329, 0.5265, 0.03329, 0.5265, 0.03344, 0.5266, 0.03329, 0.5267, 0.03329, 0.5267, 0.03344, 0.5266, 0.03344, 0.5257, 0.03366, 0.5257, 0.03351, 0.5258, 0.03351, 0.5258, 0.03366, 0.5307, 0.02251, 0.5307, 0.02266, 0.5306, 0.02266, 0.5306, 0.02251, 0.5268, 0.0336, 0.5268, 0.03344, 0.5269, 0.03344, 0.5269, 0.0336, 0.5261, 0.03368, 0.5262, 0.03368, 0.5262, 0.03383, 0.5261, 0.03383, 0.5268, 0.03344, 0.5268, 0.03329, 0.5269, 0.03329, 0.5269, 0.03344, 0.5229, 0.03336, 0.523, 0.03336, 0.523, 0.03351, 0.5229, 0.03351, 0.5256, 0.03366, 0.5256, 0.03351, 0.5257, 0.03351, 0.5257, 0.03366, 0.5307, 0.02266, 0.5307, 0.02282, 0.5306, 0.02282, 0.5306, 0.02266, 0.5233, 0.03319, 0.5234, 0.03319, 0.5234, 0.03344, 0.5233, 0.03344, 0.527, 0.02302, 0.527, 0.02277, 0.5272, 0.02277, 0.5272, 0.02302, 0.5234, 0.03295, 0.5235, 0.03295, 0.5235, 0.03319, 0.5234, 0.03319, 0.5278, 0.02277, 0.5278, 0.02302, 0.5277, 0.02302, 0.5277, 0.02277, 0.529, 0.02277, 0.5291, 0.02277, 0.5291, 0.02302, 0.529, 0.02302, 0.5293, 0.02302, 0.5292, 0.02302, 0.5292, 0.02277, 0.5293, 0.02277, 0.5266, 0.03305, 0.5267, 0.03305, 0.5267, 0.03329, 0.5266, 0.03329, 0.5281, 0.02302, 0.5281, 0.02327, 0.528, 0.02327, 0.528, 0.02302, 0.523, 0.03319, 0.5231, 0.03319, 0.5231, 0.03344, 0.523, 0.03344, 0.5281, 0.02277, 0.5281, 0.02302, 0.528, 0.02302, 0.528, 0.02277, 0.5295, 0.02302, 0.5296, 0.02302, 0.5296, 0.02327, 0.5295, 0.02327, 0.5293, 0.02327, 0.5292, 0.02327, 0.5292, 0.02302, 0.5293, 0.02302, 0.523, 0.03295, 0.5231, 0.03295, 0.5231, 0.03319, 0.523, 0.03319, 0.528, 0.02277, 0.528, 0.02302, 0.5278, 0.02302, 0.5278, 0.02277, 0.5232, 0.03295, 0.5233, 0.03295, 0.5233, 0.03319, 0.5232, 0.03319, 0.5277, 0.02277, 0.5277, 0.02302, 0.5275, 0.02302, 0.5275, 0.02277, 0.5294, 0.02302, 0.5295, 0.02302, 0.5295, 0.02327, 0.5294, 0.02327, 0.5297, 0.02302, 0.5296, 0.02302, 0.5296, 0.02277, 0.5297, 0.02277, 0.5265, 0.03305, 0.5266, 0.03305, 0.5266, 0.03329, 0.5265, 0.03329, 0.527, 0.02302, 0.527, 0.02327, 0.5269, 0.02327, 0.5269, 0.02302, 0.5237, 0.03295, 0.5238, 0.03295, 0.5238, 0.03319, 0.5237, 0.03319, 0.5275, 0.02302, 0.5275, 0.02327, 0.5273, 0.02327, 0.5273, 0.02302, 0.5294, 0.02277, 0.5295, 0.02277, 0.5295, 0.02302, 0.5294, 0.02302, 0.5296, 0.02302, 0.5295, 0.02302, 0.5295, 0.02277, 0.5296, 0.02277, 0.5231, 0.03295, 0.5232, 0.03295, 0.5232, 0.03319, 0.5231, 0.03319, 0.527, 0.02277, 0.527, 0.02302, 0.5269, 0.02302, 0.5269, 0.02277, 0.5236, 0.03295, 0.5237, 0.03295, 0.5237, 0.03319, 0.5236, 0.03319, 0.5277, 0.02302, 0.5277, 0.02327, 0.5275, 0.02327, 0.5275, 0.02302, 0.5293, 0.02302, 0.5294, 0.02302, 0.5294, 0.02327, 0.5293, 0.02327, 0.5292, 0.02327, 0.5291, 0.02327, 0.5291, 0.02302, 0.5292, 0.02302, 0.5269, 0.03305, 0.527, 0.03305, 0.527, 0.03329, 0.5269, 0.03329, 0.5275, 0.02277, 0.5275, 0.02302, 0.5273, 0.02302, 0.5273, 0.02277, 0.5233, 0.03295, 0.5234, 0.03295, 0.5234, 0.03319, 0.5233, 0.03319, 0.5288, 0.02277, 0.5288, 0.02302, 0.5286, 0.02302, 0.5286, 0.02277, 0.5293, 0.02277, 0.5294, 0.02277, 0.5294, 0.02302, 0.5293, 0.02302, 0.6352, 0.3763, 0.6351, 0.3763, 0.6351, 0.3761, 0.6352, 0.3761, 0.5234, 0.03319, 0.5235, 0.03319, 0.5235, 0.03344, 0.5234, 0.03344, 0.5289, 0.02302, 0.5289, 0.02327, 0.5288, 0.02327, 0.5288, 0.02302, 0.5237, 0.03319, 0.5238, 0.03319, 0.5238, 0.03344, 0.5237, 0.03344, 0.5284, 0.02327, 0.5284, 0.02302, 0.5286, 0.02302, 0.5286, 0.02327, 0.5291, 0.02327, 0.529, 0.02327, 0.529, 0.02302, 0.5291, 0.02302, 0.5271, 0.03305, 0.527, 0.03305, 0.527, 0.03279, 0.5271, 0.03279, 0.5235, 0.03319, 0.5236, 0.03319, 0.5236, 0.03344, 0.5235, 0.03344, 0.5289, 0.02277, 0.5289, 0.02302, 0.5288, 0.02302, 0.5288, 0.02277, 0.5236, 0.03319, 0.5237, 0.03319, 0.5237, 0.03344, 0.5236, 0.03344, 0.5288, 0.02302, 0.5288, 0.02327, 0.5286, 0.02327, 0.5286, 0.02302, 0.5289, 0.02302, 0.529, 0.02302, 0.529, 0.02327, 0.5289, 0.02327, 0.529, 0.02302, 0.5289, 0.02302, 0.5289, 0.02277, 0.529, 0.02277, 0.527, 0.03305, 0.5271, 0.03305, 0.5271, 0.03329, 0.527, 0.03329, 0.5284, 0.02302, 0.5284, 0.02327, 0.5283, 0.02327, 0.5283, 0.02302, 0.5304, 0.02292, 0.5305, 0.02292, 0.5305, 0.02317, 0.5304, 0.02317, 0.5283, 0.02302, 0.5283, 0.02277, 0.5284, 0.02277, 0.5284, 0.02302, 0.5297, 0.02277, 0.5298, 0.02277, 0.5298, 0.02302, 0.5297, 0.02302, 0.5266, 0.03305, 0.5265, 0.03305, 0.5265, 0.03279, 0.5266, 0.03279, 0.5267, 0.03305, 0.5268, 0.03305, 0.5268, 0.03329, 0.5267, 0.03329, 0.5281, 0.02327, 0.5281, 0.02302, 0.5283, 0.02302, 0.5283, 0.02327, 0.5232, 0.03319, 0.5233, 0.03319, 0.5233, 0.03344, 0.5232, 0.03344, 0.5286, 0.02277, 0.5286, 0.02302, 0.5284, 0.02302, 0.5284, 0.02277, 0.5296, 0.02302, 0.5297, 0.02302, 0.5297, 0.02327, 0.5296, 0.02327, 0.5266, 0.03305, 0.5266, 0.03305, 0.5266, 0.03279, 0.5266, 0.03279, 0.5268, 0.03305, 0.5269, 0.03305, 0.5269, 0.03329, 0.5268, 0.03329, 0.5277, 0.02327, 0.5277, 0.02302, 0.5278, 0.02302, 0.5278, 0.02327, 0.5235, 0.03295, 0.5236, 0.03295, 0.5236, 0.03319, 0.5235, 0.03319, 0.5273, 0.02302, 0.5273, 0.02327, 0.5272, 0.02327, 0.5272, 0.02302, 0.5298, 0.02327, 0.5297, 0.02327, 0.5297, 0.02302, 0.5298, 0.02302, 0.5269, 0.03305, 0.5268, 0.03305, 0.5268, 0.03279, 0.5269, 0.03279, 0.5264, 0.03305, 0.5265, 0.03305, 0.5265, 0.03329, 0.5264, 0.03329, 0.5273, 0.02277, 0.5273, 0.02302, 0.5272, 0.02302, 0.5272, 0.02277, 0.5231, 0.03319, 0.5232, 0.03319, 0.5232, 0.03344, 0.5231, 0.03344, 0.528, 0.02302, 0.528, 0.02327, 0.5278, 0.02327, 0.5278, 0.02302, 0.5265, 0.03305, 0.5264, 0.03305, 0.5264, 0.03279, 0.5265, 0.03279, 0.5268, 0.03305, 0.5267, 0.03305, 0.5267, 0.03279, 0.5268, 0.03279, 0.5266, 0.03305, 0.5266, 0.03305, 0.5266, 0.03329, 0.5266, 0.03329, 0.5281, 0.02302, 0.5281, 0.02277, 0.5283, 0.02277, 0.5283, 0.02302, 0.5303, 0.02292, 0.5304, 0.02292, 0.5304, 0.02317, 0.5303, 0.02317, 0.5272, 0.02302, 0.5272, 0.02327, 0.527, 0.02327, 0.527, 0.02302, 0.5269, 0.03279, 0.527, 0.03279, 0.527, 0.03305, 0.5269, 0.03305, 0.5267, 0.03305, 0.5266, 0.03305, 0.5266, 0.03279, 0.5267, 0.03279, 0.5024, 0.2005, 0.5021, 0.2005, 0.5021, 0.1992, 0.5024, 0.1992, 0.5016, 0.2005, 0.5016, 0.1992, 0.5021, 0.1992, 0.5021, 0.2005, 0.5026, 0.2005, 0.5024, 0.2005, 0.5024, 0.1992, 0.5026, 0.1992, 0.5016, 0.1992, 0.5016, 0.198, 0.5021, 0.198, 0.5021, 0.1992, 0.5021, 0.198, 0.5023, 0.198, 0.5023, 0.1992, 0.5021, 0.1992, 0.6351, 0.3761, 0.6351, 0.3761, 0.6351, 0.3765, 0.6351, 0.3765, 0.5025, 0.1984, 0.5024, 0.1984, 0.5023, 0.198, 0.5025, 0.198, 0.5024, 0.1984, 0.5024, 0.1988, 0.5023, 0.1992, 0.5023, 0.198, 0.5024, 0.1988, 0.5025, 0.1988, 0.5025, 0.1992, 0.5023, 0.1992, 0.5025, 0.1988, 0.5025, 0.1984, 0.5025, 0.198, 0.5025, 0.1992, 0.635, 0.3765, 0.635, 0.3765, 0.635, 0.3761, 0.635, 0.3761, 0.6349, 0.3761, 0.635, 0.3761, 0.635, 0.3765, 0.6349, 0.3765, 0.6347, 0.3765, 0.6347, 0.3761, 0.6349, 0.3761, 0.6349, 0.3765, 0.6345, 0.3765, 0.6345, 0.3761, 0.6347, 0.3761, 0.6347, 0.3765, 0.9586, 0.1188, 0.9586, 0.1222, 0.9584, 0.1224, 0.9584, 0.1187, 0.9596, 0.1222, 0.9596, 0.1188, 0.9598, 0.1187, 0.9598, 0.1224, 0.9586, 0.1222, 0.9596, 0.1222, 0.9598, 0.1224, 0.9584, 0.1224, 0.9595, 0.1188, 0.9593, 0.1186, 0.9594, 0.1184, 0.9596, 0.1186, 0.9593, 0.1186, 0.9591, 0.1185, 0.9591, 0.1183, 0.9594, 0.1184, 0.9591, 0.1185, 0.9589, 0.1186, 0.9588, 0.1184, 0.9591, 0.1183, 0.9589, 0.1186, 0.9587, 0.1187, 0.9587, 0.1188, 0.9586, 0.1186, 0.9588, 0.1184, 0.9596, 0.1188, 0.9596, 0.1188, 0.9595, 0.1188, 0.9596, 0.1186, 0.9598, 0.1187, 0.9587, 0.1188, 0.9586, 0.1188, 0.9584, 0.1187, 0.9586, 0.1186, 0.5263, 0.2468, 0.5263, 0.2346, 0.5267, 0.2342, 0.5267, 0.2468, 0.5345, 0.2368, 0.5345, 0.2381, 0.534, 0.2381, 0.534, 0.2368, 0.5336, 0.2335, 0.5336, 0.2457, 0.5331, 0.2457, 0.5331, 0.2335, 0.5345, 0.2381, 0.5345, 0.2381, 0.534, 0.2381, 0.534, 0.2381, 0.5345, 0.2355, 0.5345, 0.2368, 0.534, 0.2368, 0.534, 0.2355, 0.5331, 0.2335, 0.5331, 0.2457, 0.5327, 0.2457, 0.5327, 0.2335, 0.9586, 0.1188, 0.9587, 0.1188, 0.9587, 0.1188, 0.9586, 0.1188, 0.5345, 0.2343, 0.5345, 0.2355, 0.534, 0.2355, 0.534, 0.2343, 0.5336, 0.2394, 0.5336, 0.2335, 0.534, 0.2335, 0.534, 0.2339, 0.534, 0.2351, 0.534, 0.2364, 0.534, 0.2378, 0.534, 0.2389, 0.534, 0.2394, 0.6361, 0.3684, 0.6362, 0.3691, 0.6362, 0.3691, 0.6362, 0.3708, 0.6361, 0.3708, 0.636, 0.3725, 0.636, 0.3732, 0.6358, 0.3732, 0.6358, 0.3725, 0.5295, 0.2468, 0.5295, 0.2335, 0.5295, 0.2335, 0.5295, 0.2468, 0.9587, 0.1188, 0.9587, 0.1187, 0.9589, 0.1186, 0.9656, 0.1143, 0.9656, 0.1121, 0.9678, 0.1121, 0.9697, 0.1111, 0.9697, 0.1143, 0.5267, 0.2468, 0.5267, 0.2342, 0.528, 0.2337, 0.528, 0.2468, 0.528, 0.2468, 0.528, 0.2337, 0.5295, 0.2335, 0.5295, 0.2468, 0.534, 0.2394, 0.534, 0.2389, 0.534, 0.2389, 0.534, 0.2394, 0.5309, 0.2468, 0.5309, 0.2337, 0.5322, 0.2342, 0.5322, 0.2343, 0.5322, 0.2468, 0.534, 0.2381, 0.5345, 0.2381, 0.5345, 0.2386, 0.534, 0.2386, 0.534, 0.2381, 0.534, 0.2386, 0.534, 0.2386, 0.534, 0.2381, 0.5295, 0.2468, 0.5295, 0.2335, 0.5309, 0.2337, 0.5309, 0.2468, 0.5322, 0.2468, 0.5322, 0.2343, 0.5327, 0.2346, 0.5327, 0.2468, 0.5322, 0.2468, 0.5322, 0.2343, 0.5322, 0.2343, 0.5322, 0.2468, 0.534, 0.2335, 0.534, 0.2343, 0.534, 0.2343, 0.534, 0.2335, 0.534, 0.2351, 0.534, 0.2339, 0.534, 0.2339, 0.534, 0.2351, 0.534, 0.2378, 0.534, 0.2364, 0.534, 0.2364, 0.534, 0.2378, 0.5267, 0.2468, 0.5267, 0.2342, 0.5267, 0.2342, 0.5267, 0.2468, 0.528, 0.2337, 0.528, 0.2468, 0.528, 0.2468, 0.528, 0.2337, 0.534, 0.2355, 0.534, 0.2368, 0.534, 0.2368, 0.534, 0.2355, 0.5309, 0.2337, 0.5309, 0.2468, 0.5309, 0.2468, 0.5309, 0.2337, 0.5327, 0.2335, 0.5327, 0.2457, 0.5327, 0.2457, 0.5327, 0.2335, 0.5588, 0.1121, 0.5591, 0.1083, 0.5604, 0.1105, 0.5591, 0.1083, 0.5588, 0.1121, 0.5571, 0.1097, 0.5582, 0.1005, 0.5585, 0.1036, 0.5565, 0.1017, 0.5563, 0.1067, 0.5546, 0.1055, 0.5565, 0.1036, 0.5588, 0.1121, 0.5571, 0.1128, 0.5571, 0.1097, 0.5591, 0.1083, 0.5571, 0.1097, 0.5575, 0.1067, 0.5601, 0.1067, 0.5585, 0.1055, 0.5604, 0.1036, 0.5565, 0.1017, 0.5585, 0.1036, 0.5565, 0.1055, 0.5565, 0.1036, 0.5546, 0.1055, 0.5546, 0.1017, 0.5527, 0.1017, 0.5544, 0.1005, 0.5546, 0.1036, 0.5585, 0.1055, 0.5585, 0.1017, 0.5604, 0.1036, 0.5585, 0.1036, 0.5582, 0.1067, 0.5565, 0.1055, 0.5542, 0.1128, 0.5537, 0.1098, 0.5558, 0.1113, 0.5565, 0.1036, 0.5546, 0.1017, 0.5563, 0.1005, 0.5527, 0.1017, 0.5546, 0.1036, 0.5527, 0.1055, 0.5604, 0.1036, 0.5585, 0.1017, 0.5601, 0.1005, 0.5537, 0.1098, 0.5537, 0.1067, 0.5555, 0.1075, 0.5558, 0.1113, 0.5537, 0.1098, 0.5555, 0.1075, 0.5571, 0.109, 0.5558, 0.1113, 0.5555, 0.1075, 0.5527, 0.1055, 0.5546, 0.1036, 0.5544, 0.1067, 0.9668, 0.1082, 0.9668, 0.1032, 0.9668, 0.1026, 0.9668, 0.1089, 0.9665, 0.1038, 0.9665, 0.1069, 0.9665, 0.1071, 0.9665, 0.1034, 0.9652, 0.1071, 0.9665, 0.1071, 0.9668, 0.1089, 0.9648, 0.1089, 0.9665, 0.1069, 0.9668, 0.1082, 0.9668, 0.1089, 0.9665, 0.1071, 0.9667, 0.1033, 0.9668, 0.1032, 0.9668, 0.1032, 0.9667, 0.1033, 0.9665, 0.1069, 0.9665, 0.1038, 0.9665, 0.1038, 0.9665, 0.1069, 0.9668, 0.1032, 0.9668, 0.1082, 0.9668, 0.1082, 0.9668, 0.1032, 0.9338, 0.02613, 0.9338, 0.02307, 0.9339, 0.02294, 0.9339, 0.02284, 0.934, 0.02266, 0.934, 0.02252, 0.9341, 0.02239, 0.9341, 0.02744, 0.9668, 0.1082, 0.9665, 0.1069, 0.9665, 0.1069, 0.9668, 0.1082, 0.9667, 0.1033, 0.9667, 0.1033, 0.9667, 0.1034, 0.9667, 0.1034, 0.9667, 0.1034, 0.9667, 0.1034, 0.9666, 0.1036, 0.9666, 0.1036, 0.9666, 0.1036, 0.9666, 0.1036, 0.9666, 0.1037, 0.9666, 0.1037, 0.9668, 0.1032, 0.9667, 0.1033, 0.9667, 0.1034, 0.9666, 0.1036, 0.9666, 0.1037, 0.9665, 0.1038, 0.9665, 0.1034, 0.9668, 0.1026, 0.5232, 0.03374, 0.5232, 0.03359, 0.5233, 0.03359, 0.5233, 0.03374, 0.5266, 0.03375, 0.5266, 0.0336, 0.5267, 0.0336, 0.5267, 0.03375, 0.5258, 0.03381, 0.5258, 0.03366, 0.5259, 0.03366, 0.5259, 0.03381, 0.5307, 0.02308, 0.5307, 0.02292, 0.5308, 0.02292, 0.5308, 0.02308, 0.5266, 0.0336, 0.5266, 0.03344, 0.5267, 0.03344, 0.5267, 0.0336, 0.5231, 0.03344, 0.5231, 0.03359, 0.523, 0.03359, 0.523, 0.03344, 0.527, 0.03375, 0.527, 0.0336, 0.5271, 0.0336, 0.5271, 0.03375, 0.5266, 0.03344, 0.5266, 0.03344, 0.5266, 0.0336, 0.5266, 0.0336, 0.5268, 0.03375, 0.5268, 0.0336, 0.5269, 0.0336, 0.5269, 0.03375, 0.5308, 0.02323, 0.5307, 0.02323, 0.5307, 0.02308, 0.5308, 0.02308, 0.5267, 0.0336, 0.5267, 0.03344, 0.5268, 0.03344, 0.5268, 0.0336, 0.5237, 0.03344, 0.5237, 0.03359, 0.5236, 0.03359, 0.5236, 0.03344, 0.5264, 0.03375, 0.5264, 0.0336, 0.5265, 0.0336, 0.5265, 0.03375, 0.5267, 0.03375, 0.5267, 0.0336, 0.5268, 0.0336, 0.5268, 0.03375, 0.5229, 0.03381, 0.5229, 0.03366, 0.523, 0.03366, 0.523, 0.03381, 0.5256, 0.03366, 0.5256, 0.03381, 0.5255, 0.03381, 0.5255, 0.03366, 0.5258, 0.03351, 0.5258, 0.03336, 0.5259, 0.03336, 0.5259, 0.03351, 0.5236, 0.03344, 0.5236, 0.03359, 0.5235, 0.03359, 0.5235, 0.03344, 0.5236, 0.03374, 0.5236, 0.03359, 0.5237, 0.03359, 0.5237, 0.03374, 0.5256, 0.03366, 0.5257, 0.03366, 0.5257, 0.03381, 0.5256, 0.03381, 0.5305, 0.02308, 0.5305, 0.02292, 0.5306, 0.02292, 0.5306, 0.02308, 0.5266, 0.03329, 0.5266, 0.03329, 0.5266, 0.03344, 0.5266, 0.03344, 0.5257, 0.03351, 0.5257, 0.03336, 0.5258, 0.03336, 0.5258, 0.03351, 0.5235, 0.03344, 0.5235, 0.03359, 0.5234, 0.03359, 0.5234, 0.03344, 0.5229, 0.03366, 0.5229, 0.03351, 0.523, 0.03351, 0.523, 0.03366, 0.526, 0.03383, 0.526, 0.03368, 0.5261, 0.03368, 0.5261, 0.03383, 0.5269, 0.03375, 0.5269, 0.0336, 0.527, 0.0336, 0.527, 0.03375, 0.5257, 0.03366, 0.5258, 0.03366, 0.5258, 0.03381, 0.5257, 0.03381, 0.5262, 0.03351, 0.5262, 0.03336, 0.5263, 0.03336, 0.5263, 0.03351, 0.5234, 0.03344, 0.5234, 0.03359, 0.5233, 0.03359, 0.5233, 0.03344, 0.5305, 0.02323, 0.5305, 0.02308, 0.5306, 0.02308, 0.5306, 0.02323, 0.527, 0.03329, 0.5271, 0.03329, 0.5271, 0.03344, 0.527, 0.03344, 0.5267, 0.03344, 0.5267, 0.03329, 0.5268, 0.03329, 0.5268, 0.03344, 0.5269, 0.03329, 0.527, 0.03329, 0.527, 0.03344, 0.5269, 0.03344, 0.5231, 0.03359, 0.5231, 0.03344, 0.5232, 0.03344, 0.5232, 0.03359, 0.5265, 0.03344, 0.5265, 0.0336, 0.5264, 0.0336, 0.5264, 0.03344, 0.5234, 0.03374, 0.5234, 0.03359, 0.5235, 0.03359, 0.5235, 0.03374, 0.5265, 0.0336, 0.5266, 0.0336, 0.5266, 0.03375, 0.5265, 0.03375, 0.5265, 0.03344, 0.5265, 0.03329, 0.5266, 0.03329, 0.5266, 0.03344, 0.5255, 0.03351, 0.5256, 0.03351, 0.5256, 0.03366, 0.5255, 0.03366, 0.5232, 0.03359, 0.5232, 0.03344, 0.5233, 0.03344, 0.5233, 0.03359, 0.5238, 0.03344, 0.5238, 0.03359, 0.5237, 0.03359, 0.5237, 0.03344, 0.5233, 0.03374, 0.5233, 0.03359, 0.5234, 0.03359, 0.5234, 0.03374, 0.5237, 0.03359, 0.5238, 0.03359, 0.5238, 0.03374, 0.5237, 0.03374, 0.5256, 0.03351, 0.5256, 0.03336, 0.5257, 0.03336, 0.5257, 0.03351, 0.5254, 0.03351, 0.5255, 0.03351, 0.5255, 0.03366, 0.5254, 0.03366, 0.5255, 0.03351, 0.5255, 0.03336, 0.5256, 0.03336, 0.5256, 0.03351, 0.5255, 0.03336, 0.5255, 0.03351, 0.5254, 0.03351, 0.5254, 0.03336, 0.5307, 0.02251, 0.5307, 0.02236, 0.5308, 0.02236, 0.5308, 0.02251, 0.5307, 0.02266, 0.5308, 0.02266, 0.5308, 0.02282, 0.5307, 0.02282, 0.5254, 0.03381, 0.5254, 0.03366, 0.5255, 0.03366, 0.5255, 0.03381, 0.5266, 0.0336, 0.5266, 0.0336, 0.5266, 0.03375, 0.5266, 0.03375, 0.523, 0.03374, 0.523, 0.03359, 0.5231, 0.03359, 0.5231, 0.03374, 0.527, 0.03344, 0.527, 0.0336, 0.5269, 0.0336, 0.5269, 0.03344, 0.5253, 0.03366, 0.5253, 0.03351, 0.5254, 0.03351, 0.5254, 0.03366, 0.5235, 0.03359, 0.5236, 0.03359, 0.5236, 0.03374, 0.5235, 0.03374, 0.5231, 0.03374, 0.5231, 0.03359, 0.5232, 0.03359, 0.5232, 0.03374, 0.5266, 0.0336, 0.5265, 0.0336, 0.5265, 0.03344, 0.5266, 0.03344, 0.5262, 0.03366, 0.5262, 0.03351, 0.5263, 0.03351, 0.5263, 0.03366, 0.5271, 0.03344, 0.5271, 0.0336, 0.527, 0.0336, 0.527, 0.03344, 0.5306, 0.02323, 0.5306, 0.02308, 0.5307, 0.02308, 0.5307, 0.02323, 0.5262, 0.03366, 0.5263, 0.03366, 0.5263, 0.03381, 0.5262, 0.03381, 0.5253, 0.03381, 0.5253, 0.03366, 0.5254, 0.03366, 0.5254, 0.03381, 0.5253, 0.03336, 0.5254, 0.03336, 0.5254, 0.03351, 0.5253, 0.03351, 0.5258, 0.03366, 0.5258, 0.03351, 0.5259, 0.03351, 0.5259, 0.03366, 0.5307, 0.02236, 0.5307, 0.02251, 0.5306, 0.02251, 0.5306, 0.02236, 0.5306, 0.02308, 0.5306, 0.02292, 0.5307, 0.02292, 0.5307, 0.02308, 0.5307, 0.02251, 0.5308, 0.02251, 0.5308, 0.02266, 0.5307, 0.02266, 0.5264, 0.03344, 0.5264, 0.03329, 0.5265, 0.03329, 0.5265, 0.03344, 0.5266, 0.03329, 0.5267, 0.03329, 0.5267, 0.03344, 0.5266, 0.03344, 0.5257, 0.03366, 0.5257, 0.03351, 0.5258, 0.03351, 0.5258, 0.03366, 0.5307, 0.02251, 0.5307, 0.02266, 0.5306, 0.02266, 0.5306, 0.02251, 0.5268, 0.0336, 0.5268, 0.03344, 0.5269, 0.03344, 0.5269, 0.0336, 0.5261, 0.03368, 0.5262, 0.03368, 0.5262, 0.03383, 0.5261, 0.03383, 0.5268, 0.03344, 0.5268, 0.03329, 0.5269, 0.03329, 0.5269, 0.03344, 0.5229, 0.03336, 0.523, 0.03336, 0.523, 0.03351, 0.5229, 0.03351, 0.5256, 0.03366, 0.5256, 0.03351, 0.5257, 0.03351, 0.5257, 0.03366, 0.5307, 0.02266, 0.5307, 0.02282, 0.5306, 0.02282, 0.5306, 0.02266, 0.5277, 0.02503, 0.5281, 0.02503, 0.5281, 0.02537, 0.5277, 0.02537, 0.5285, 0.018, 0.5285, 0.02674, 0.5281, 0.02674, 0.5281, 0.018, 0.5281, 0.02503, 0.5277, 0.02503, 0.5277, 0.02469, 0.5281, 0.02469, 0.5327, 0.02674, 0.5327, 0.018, 0.5331, 0.018, 0.5331, 0.02674, 0.5289, 0.018, 0.5293, 0.018, 0.5293, 0.02674, 0.5289, 0.02674, 0.5289, 0.02674, 0.5285, 0.02674, 0.5285, 0.018, 0.5289, 0.018, 0.5277, 0.0264, 0.5281, 0.0264, 0.5281, 0.02674, 0.5277, 0.02674, 0.5323, 0.018, 0.5323, 0.02674, 0.5318, 0.02674, 0.5318, 0.018, 0.5277, 0.02571, 0.5281, 0.02571, 0.5281, 0.02606, 0.5277, 0.02606, 0.5298, 0.02674, 0.5298, 0.018, 0.5302, 0.018, 0.5302, 0.02674, 0.5293, 0.018, 0.5298, 0.018, 0.5298, 0.02674, 0.5293, 0.02674, 0.5314, 0.02674, 0.531, 0.02674, 0.531, 0.018, 0.5314, 0.018, 0.5281, 0.0264, 0.5277, 0.0264, 0.5277, 0.02606, 0.5281, 0.02606, 0.5327, 0.018, 0.5327, 0.02674, 0.5323, 0.02674, 0.5323, 0.018, 0.5281, 0.02571, 0.5277, 0.02571, 0.5277, 0.02537, 0.5281, 0.02537, 0.5306, 0.02674, 0.5306, 0.018, 0.531, 0.018, 0.531, 0.02674, 0.5314, 0.018, 0.5318, 0.018, 0.5318, 0.02674, 0.5314, 0.02674, 0.5306, 0.02674, 0.5302, 0.02674, 0.5302, 0.018, 0.5306, 0.018])
me_cube.materials.append(mat_material)
me_cube.use_remesh_preserve_volume = False
me_cube.use_remesh_preserve_attributes = False
me_cube.use_mirror_vertex_groups = False
me_cube.update()

# ---- objects
ob_cube = bpy.data.objects.new('Cube', me_cube)

# ---- transforms, parenting, visibility, modifiers, constraints
ob_cube.location = (0.0, 0.0, 0.0)
ob_cube.lock_rotations_4d = False
ob_cube.empty_display_type = 'ARROWS'
ob_cube.lineart.crease_threshold = 0.0

# ---- collection membership
col_collection_1.objects.link(ob_cube)

# ---- scene / render settings (as saved in the file)
scene.frame_start = 1; scene.frame_end = 250; scene.frame_set(1)
scene.render.engine = 'CYCLES'
scene.render.resolution_percentage = 50
scene.render.dither_intensity = 0.0
scene.cycles.use_denoising = False
scene.cycles.samples = 128
scene.cycles.sampling_pattern = 'TABULATED_SOBOL'
scene.cycles.light_sampling_threshold = 0.0
scene.cycles.use_adaptive_sampling = False
scene.cycles.use_light_tree = False
scene.cycles.blur_glossy = 0.0
scene.cycles.sample_clamp_indirect = 0.0
scene.view_settings.view_transform = 'Standard'
bpy.context.view_layer.update()

# ---- added for rendering (the .blend has no active camera and no usable light): camera, sun
cam_auto = bpy.data.cameras.new('AutoCamera')
cam_auto.lens = 50.0
cam_auto.sensor_width = 36.0
cam_auto.clip_end = 1000.0
ob_auto_camera = bpy.data.objects.new('AutoCamera', cam_auto)
scene.collection.objects.link(ob_auto_camera)
ob_auto_camera.location = (33.5547, -45.5844, 42.4161)
ob_auto_camera.rotation_euler = (1.09748, -7.21219e-08, 0.694738)
scene.camera = ob_auto_camera
light_auto_sun = bpy.data.lights.new('AutoSun', 'SUN')
light_auto_sun.energy = 3.0
light_auto_sun.angle = 0.0523599
ob_auto_sun = bpy.data.objects.new('AutoSun', light_auto_sun)
scene.collection.objects.link(ob_auto_sun)
ob_auto_sun.rotation_euler = (0.872665, 0.174533, 0.523599)
bpy.context.view_layer.update()

